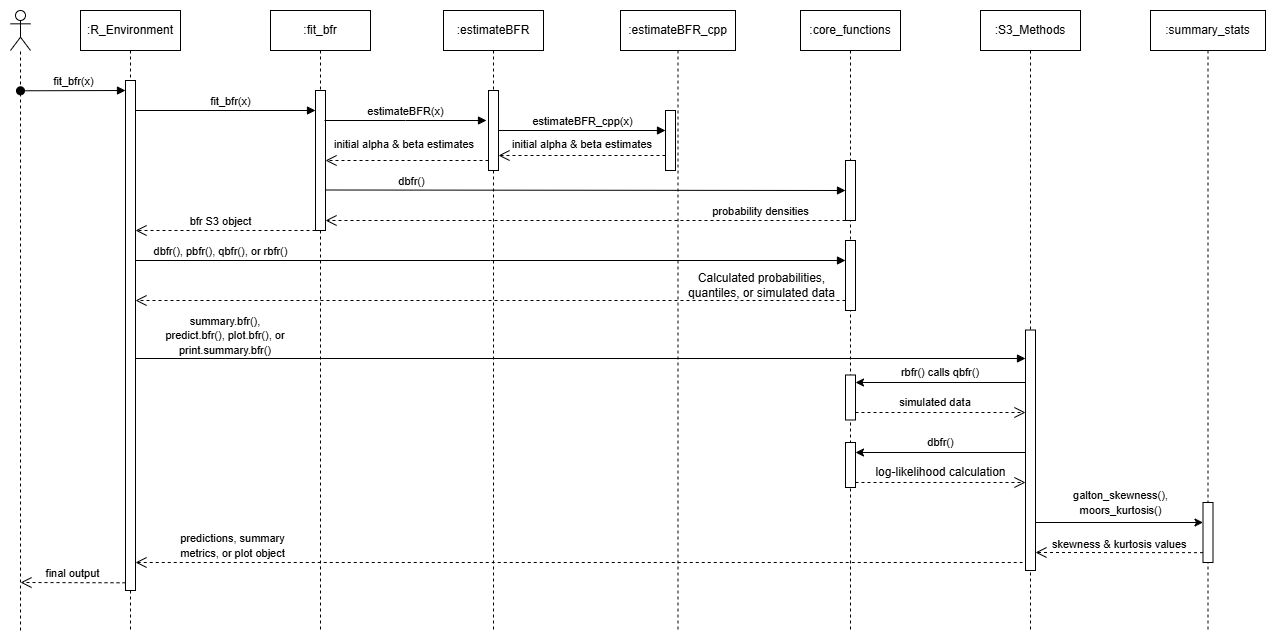

The diagram above was exported from draw.io. Its source (the exported page's mxGraphModel, read from the mxfile embedded in the PNG):
<mxGraphModel dx="2475" dy="936" grid="1" gridSize="10" guides="1" tooltips="1" connect="1" arrows="1" fold="1" page="1" pageScale="1" pageWidth="850" pageHeight="1100" math="0" shadow="0">
  <root>
    <mxCell id="0" />
    <mxCell id="1" parent="0" />
    <mxCell id="aM9ryv3xv72pqoxQDRHE-1" parent="1" style="shape=umlLifeline;perimeter=lifelinePerimeter;whiteSpace=wrap;html=1;container=0;dropTarget=0;collapsible=0;recursiveResize=0;outlineConnect=0;portConstraint=eastwest;newEdgeStyle={&quot;edgeStyle&quot;:&quot;elbowEdgeStyle&quot;,&quot;elbow&quot;:&quot;vertical&quot;,&quot;curved&quot;:0,&quot;rounded&quot;:0};" value=":R_Environment" vertex="1">
      <mxGeometry height="620" width="100" x="350" y="200" as="geometry" />
    </mxCell>
    <mxCell id="aM9ryv3xv72pqoxQDRHE-2" parent="aM9ryv3xv72pqoxQDRHE-1" style="html=1;points=[];perimeter=orthogonalPerimeter;outlineConnect=0;targetShapes=umlLifeline;portConstraint=eastwest;newEdgeStyle={&quot;edgeStyle&quot;:&quot;elbowEdgeStyle&quot;,&quot;elbow&quot;:&quot;vertical&quot;,&quot;curved&quot;:0,&quot;rounded&quot;:0};" value="" vertex="1">
      <mxGeometry height="510" width="10" x="45" y="70" as="geometry" />
    </mxCell>
    <mxCell id="aM9ryv3xv72pqoxQDRHE-5" parent="1" style="shape=umlLifeline;perimeter=lifelinePerimeter;whiteSpace=wrap;html=1;container=0;dropTarget=0;collapsible=0;recursiveResize=0;outlineConnect=0;portConstraint=eastwest;newEdgeStyle={&quot;edgeStyle&quot;:&quot;elbowEdgeStyle&quot;,&quot;elbow&quot;:&quot;vertical&quot;,&quot;curved&quot;:0,&quot;rounded&quot;:0};" value=":fit_bfr" vertex="1">
      <mxGeometry height="620" width="100" x="540" y="200" as="geometry" />
    </mxCell>
    <mxCell id="aM9ryv3xv72pqoxQDRHE-6" parent="aM9ryv3xv72pqoxQDRHE-5" style="html=1;points=[];perimeter=orthogonalPerimeter;outlineConnect=0;targetShapes=umlLifeline;portConstraint=eastwest;newEdgeStyle={&quot;edgeStyle&quot;:&quot;elbowEdgeStyle&quot;,&quot;elbow&quot;:&quot;vertical&quot;,&quot;curved&quot;:0,&quot;rounded&quot;:0};" value="" vertex="1">
      <mxGeometry height="140" width="10" x="45" y="80" as="geometry" />
    </mxCell>
    <mxCell id="aM9ryv3xv72pqoxQDRHE-7" edge="1" parent="1" style="html=1;verticalAlign=bottom;endArrow=block;edgeStyle=elbowEdgeStyle;elbow=vertical;curved=0;rounded=0;" target="aM9ryv3xv72pqoxQDRHE-6" value="fit_bfr(x)">
      <mxGeometry relative="1" x="0.1053" as="geometry">
        <mxPoint as="offset" />
        <Array as="points">
          <mxPoint x="490" y="300" />
        </Array>
        <mxPoint x="405" y="290" as="sourcePoint" />
        <mxPoint x="590" y="290" as="targetPoint" />
      </mxGeometry>
    </mxCell>
    <mxCell id="yyS1JoIdCIW1H3rXzotp-1" parent="1" style="shape=umlActor;verticalLabelPosition=bottom;verticalAlign=top;html=1;outlineConnect=0;" value="" vertex="1">
      <mxGeometry height="40" width="20" x="280" y="200" as="geometry" />
    </mxCell>
    <mxCell id="yyS1JoIdCIW1H3rXzotp-3" parent="1" style="shape=umlLifeline;perimeter=lifelinePerimeter;whiteSpace=wrap;html=1;container=0;dropTarget=0;collapsible=0;recursiveResize=0;outlineConnect=0;portConstraint=eastwest;newEdgeStyle={&quot;edgeStyle&quot;:&quot;elbowEdgeStyle&quot;,&quot;elbow&quot;:&quot;vertical&quot;,&quot;curved&quot;:0,&quot;rounded&quot;:0};" value=":estimateBFR_cpp" vertex="1">
      <mxGeometry height="620" width="115" x="890" y="200" as="geometry" />
    </mxCell>
    <mxCell id="yyS1JoIdCIW1H3rXzotp-4" parent="yyS1JoIdCIW1H3rXzotp-3" style="html=1;points=[];perimeter=orthogonalPerimeter;outlineConnect=0;targetShapes=umlLifeline;portConstraint=eastwest;newEdgeStyle={&quot;edgeStyle&quot;:&quot;elbowEdgeStyle&quot;,&quot;elbow&quot;:&quot;vertical&quot;,&quot;curved&quot;:0,&quot;rounded&quot;:0};" value="" vertex="1">
      <mxGeometry height="60" width="10" x="45" y="100" as="geometry" />
    </mxCell>
    <mxCell id="yyS1JoIdCIW1H3rXzotp-5" parent="1" style="shape=umlLifeline;perimeter=lifelinePerimeter;whiteSpace=wrap;html=1;container=0;dropTarget=0;collapsible=0;recursiveResize=0;outlineConnect=0;portConstraint=eastwest;newEdgeStyle={&quot;edgeStyle&quot;:&quot;elbowEdgeStyle&quot;,&quot;elbow&quot;:&quot;vertical&quot;,&quot;curved&quot;:0,&quot;rounded&quot;:0};" value=":S3_Methods" vertex="1">
      <mxGeometry height="620" width="100" x="1250" y="200" as="geometry" />
    </mxCell>
    <mxCell id="yyS1JoIdCIW1H3rXzotp-6" parent="yyS1JoIdCIW1H3rXzotp-5" style="html=1;points=[];perimeter=orthogonalPerimeter;outlineConnect=0;targetShapes=umlLifeline;portConstraint=eastwest;newEdgeStyle={&quot;edgeStyle&quot;:&quot;elbowEdgeStyle&quot;,&quot;elbow&quot;:&quot;vertical&quot;,&quot;curved&quot;:0,&quot;rounded&quot;:0};" value="" vertex="1">
      <mxGeometry height="240.5" width="10" x="45" y="319.5" as="geometry" />
    </mxCell>
    <mxCell id="yyS1JoIdCIW1H3rXzotp-7" edge="1" parent="1" style="html=1;verticalAlign=bottom;endArrow=block;edgeStyle=elbowEdgeStyle;elbow=vertical;curved=0;rounded=0;" target="yyS1JoIdCIW1H3rXzotp-4" value="estimateBFR_cpp(x)">
      <mxGeometry relative="1" as="geometry">
        <mxPoint as="offset" />
        <Array as="points" />
        <mxPoint x="768" y="320" as="sourcePoint" />
        <mxPoint x="930.5" y="320" as="targetPoint" />
      </mxGeometry>
    </mxCell>
    <mxCell id="yyS1JoIdCIW1H3rXzotp-8" edge="1" parent="1" source="yyS1JoIdCIW1H3rXzotp-4" style="html=1;verticalAlign=bottom;endArrow=open;dashed=1;endSize=9;edgeStyle=elbowEdgeStyle;elbow=vertical;curved=0;rounded=0;" value="">
      <mxGeometry relative="1" x="0.2063" y="55" as="geometry">
        <mxPoint as="offset" />
        <Array as="points" />
        <mxPoint x="933" y="344.64" as="sourcePoint" />
        <mxPoint x="768.0000000000002" y="344.5000000000001" as="targetPoint" />
      </mxGeometry>
    </mxCell>
    <mxCell id="yyS1JoIdCIW1H3rXzotp-9" edge="1" parent="1" style="html=1;verticalAlign=bottom;endArrow=open;dashed=1;endSize=9;edgeStyle=elbowEdgeStyle;elbow=horizontal;curved=0;rounded=0;" value="bfr S3 object">
      <mxGeometry relative="1" x="0.0606" as="geometry">
        <mxPoint as="offset" />
        <Array as="points">
          <mxPoint x="505" y="420" />
        </Array>
        <mxPoint x="585.0000000000002" y="420.00000000000017" as="sourcePoint" />
        <mxPoint x="405" y="420" as="targetPoint" />
      </mxGeometry>
    </mxCell>
    <mxCell id="yyS1JoIdCIW1H3rXzotp-10" edge="1" parent="1" style="html=1;verticalAlign=bottom;endArrow=block;edgeStyle=elbowEdgeStyle;elbow=horizontal;curved=0;rounded=0;" target="yyS1JoIdCIW1H3rXzotp-6" value="">
      <mxGeometry relative="1" x="-0.1348" y="20" as="geometry">
        <mxPoint as="offset" />
        <Array as="points">
          <mxPoint x="495" y="548" />
        </Array>
        <mxPoint x="405" y="548" as="sourcePoint" />
        <mxPoint x="1285" y="548" as="targetPoint" />
      </mxGeometry>
    </mxCell>
    <mxCell id="aM9ryv3xv72pqoxQDRHE-3" edge="1" parent="1" style="html=1;verticalAlign=bottom;startArrow=oval;endArrow=block;startSize=8;edgeStyle=elbowEdgeStyle;elbow=vertical;curved=0;rounded=0;" value="fit_bfr(x)">
      <mxGeometry relative="1" as="geometry">
        <mxPoint x="290" y="280.29" as="sourcePoint" />
        <mxPoint x="395" y="280.28571428571433" as="targetPoint" />
      </mxGeometry>
    </mxCell>
    <mxCell id="yyS1JoIdCIW1H3rXzotp-18" edge="1" parent="1" style="endArrow=none;dashed=1;html=1;rounded=0;" target="yyS1JoIdCIW1H3rXzotp-1" value="">
      <mxGeometry height="50" relative="1" width="50" as="geometry">
        <mxPoint x="290" y="820" as="sourcePoint" />
        <mxPoint x="315" y="325" as="targetPoint" />
      </mxGeometry>
    </mxCell>
    <mxCell id="yyS1JoIdCIW1H3rXzotp-19" edge="1" parent="1" style="html=1;verticalAlign=bottom;endArrow=open;dashed=1;endSize=9;edgeStyle=elbowEdgeStyle;elbow=vertical;curved=0;rounded=0;" value="final output">
      <mxGeometry relative="1" x="0.0005" as="geometry">
        <mxPoint as="offset" />
        <Array as="points" />
        <mxPoint x="395" y="772.2857142857143" as="sourcePoint" />
        <mxPoint x="290" y="772" as="targetPoint" />
      </mxGeometry>
    </mxCell>
    <mxCell id="yyS1JoIdCIW1H3rXzotp-20" parent="1" style="shape=umlLifeline;perimeter=lifelinePerimeter;whiteSpace=wrap;html=1;container=0;dropTarget=0;collapsible=0;recursiveResize=0;outlineConnect=0;portConstraint=eastwest;newEdgeStyle={&quot;edgeStyle&quot;:&quot;elbowEdgeStyle&quot;,&quot;elbow&quot;:&quot;vertical&quot;,&quot;curved&quot;:0,&quot;rounded&quot;:0};" value=":core_functions" vertex="1">
      <mxGeometry height="620" width="100" x="1070" y="200" as="geometry" />
    </mxCell>
    <mxCell id="yyS1JoIdCIW1H3rXzotp-21" parent="yyS1JoIdCIW1H3rXzotp-20" style="html=1;points=[];perimeter=orthogonalPerimeter;outlineConnect=0;targetShapes=umlLifeline;portConstraint=eastwest;newEdgeStyle={&quot;edgeStyle&quot;:&quot;elbowEdgeStyle&quot;,&quot;elbow&quot;:&quot;vertical&quot;,&quot;curved&quot;:0,&quot;rounded&quot;:0};" value="" vertex="1">
      <mxGeometry height="60" width="10" x="45" y="150" as="geometry" />
    </mxCell>
    <mxCell id="yyS1JoIdCIW1H3rXzotp-40" parent="yyS1JoIdCIW1H3rXzotp-20" style="html=1;points=[];perimeter=orthogonalPerimeter;outlineConnect=0;targetShapes=umlLifeline;portConstraint=eastwest;newEdgeStyle={&quot;edgeStyle&quot;:&quot;elbowEdgeStyle&quot;,&quot;elbow&quot;:&quot;vertical&quot;,&quot;curved&quot;:0,&quot;rounded&quot;:0};" value="" vertex="1">
      <mxGeometry height="45" width="10" x="45" y="364.5" as="geometry" />
    </mxCell>
    <mxCell id="yyS1JoIdCIW1H3rXzotp-49" parent="yyS1JoIdCIW1H3rXzotp-20" style="html=1;points=[];perimeter=orthogonalPerimeter;outlineConnect=0;targetShapes=umlLifeline;portConstraint=eastwest;newEdgeStyle={&quot;edgeStyle&quot;:&quot;elbowEdgeStyle&quot;,&quot;elbow&quot;:&quot;vertical&quot;,&quot;curved&quot;:0,&quot;rounded&quot;:0};" value="" vertex="1">
      <mxGeometry height="45" width="10" x="45" y="432" as="geometry" />
    </mxCell>
    <mxCell id="NmcB9TVyjwaaGSrD5Jvq-9" parent="yyS1JoIdCIW1H3rXzotp-20" style="html=1;points=[];perimeter=orthogonalPerimeter;outlineConnect=0;targetShapes=umlLifeline;portConstraint=eastwest;newEdgeStyle={&quot;edgeStyle&quot;:&quot;elbowEdgeStyle&quot;,&quot;elbow&quot;:&quot;vertical&quot;,&quot;curved&quot;:0,&quot;rounded&quot;:0};" value="" vertex="1">
      <mxGeometry height="70" width="10" x="45" y="230" as="geometry" />
    </mxCell>
    <mxCell id="yyS1JoIdCIW1H3rXzotp-22" edge="1" parent="1" style="html=1;verticalAlign=bottom;endArrow=block;edgeStyle=elbowEdgeStyle;elbow=vertical;curved=0;rounded=0;" target="yyS1JoIdCIW1H3rXzotp-21" value="dbfr()">
      <mxGeometry relative="1" x="-0.6715" as="geometry">
        <mxPoint x="1" as="offset" />
        <Array as="points" />
        <mxPoint x="595" y="379.5" as="sourcePoint" />
        <mxPoint x="1105" y="379.5" as="targetPoint" />
      </mxGeometry>
    </mxCell>
    <mxCell id="yyS1JoIdCIW1H3rXzotp-24" parent="1" style="shape=umlLifeline;perimeter=lifelinePerimeter;whiteSpace=wrap;html=1;container=0;dropTarget=0;collapsible=0;recursiveResize=0;outlineConnect=0;portConstraint=eastwest;newEdgeStyle={&quot;edgeStyle&quot;:&quot;elbowEdgeStyle&quot;,&quot;elbow&quot;:&quot;vertical&quot;,&quot;curved&quot;:0,&quot;rounded&quot;:0};" value=":summary_stats" vertex="1">
      <mxGeometry height="620" width="115" x="1420" y="200" as="geometry" />
    </mxCell>
    <mxCell id="yyS1JoIdCIW1H3rXzotp-25" parent="yyS1JoIdCIW1H3rXzotp-24" style="html=1;points=[];perimeter=orthogonalPerimeter;outlineConnect=0;targetShapes=umlLifeline;portConstraint=eastwest;newEdgeStyle={&quot;edgeStyle&quot;:&quot;elbowEdgeStyle&quot;,&quot;elbow&quot;:&quot;vertical&quot;,&quot;curved&quot;:0,&quot;rounded&quot;:0};" value="" vertex="1">
      <mxGeometry height="60" width="10" x="52.5" y="492" as="geometry" />
    </mxCell>
    <mxCell id="yyS1JoIdCIW1H3rXzotp-26" edge="1" parent="1" style="edgeStyle=elbowEdgeStyle;rounded=0;orthogonalLoop=1;jettySize=auto;html=1;elbow=vertical;curved=0;" target="yyS1JoIdCIW1H3rXzotp-25">
      <mxGeometry relative="1" as="geometry">
        <mxPoint x="1305" y="711.9968965517241" as="sourcePoint" />
        <mxPoint x="1475" y="711.9968965517241" as="targetPoint" />
      </mxGeometry>
    </mxCell>
    <mxCell id="yyS1JoIdCIW1H3rXzotp-27" edge="1" parent="1" style="edgeStyle=elbowEdgeStyle;rounded=0;orthogonalLoop=1;jettySize=auto;html=1;elbow=vertical;curved=0;dashed=1;endArrow=open;endFill=0;startArrow=none;startFill=0;endSize=9;" target="yyS1JoIdCIW1H3rXzotp-6">
      <mxGeometry relative="1" x="0.0141" as="geometry">
        <mxPoint x="1472.5" y="742.1442857142857" as="sourcePoint" />
        <mxPoint x="1302.5" y="742" as="targetPoint" />
      </mxGeometry>
    </mxCell>
    <mxCell id="yyS1JoIdCIW1H3rXzotp-33" parent="1" style="text;whiteSpace=wrap;html=1;" value="&lt;span style=&quot;color: rgb(0, 0, 0); font-family: Helvetica; font-size: 11px; font-style: normal; font-variant-ligatures: normal; font-variant-caps: normal; font-weight: 400; letter-spacing: normal; orphans: 2; text-align: center; text-indent: 0px; text-transform: none; widows: 2; word-spacing: 0px; -webkit-text-stroke-width: 0px; white-space: nowrap; background-color: rgb(255, 255, 255); text-decoration-thickness: initial; text-decoration-style: initial; text-decoration-color: initial; float: none; display: inline !important;&quot;&gt;skewness &amp;amp; kurtosis values&lt;/span&gt;" vertex="1">
      <mxGeometry height="20" width="100" x="1320" y="720" as="geometry" />
    </mxCell>
    <mxCell id="yyS1JoIdCIW1H3rXzotp-34" parent="1" style="text;html=1;whiteSpace=wrap;strokeColor=none;fillColor=none;align=center;verticalAlign=middle;rounded=0;" value="&lt;font style=&quot;font-size: 11px;&quot;&gt;galton_skewness(), moors_kurtosis()&lt;/font&gt;" vertex="1">
      <mxGeometry height="30" width="165" x="1307.5" y="677" as="geometry" />
    </mxCell>
    <mxCell id="yyS1JoIdCIW1H3rXzotp-37" edge="1" parent="1" source="yyS1JoIdCIW1H3rXzotp-21" style="html=1;verticalAlign=bottom;endArrow=open;dashed=1;endSize=9;edgeStyle=elbowEdgeStyle;elbow=vertical;curved=0;rounded=0;" value="probability densities">
      <mxGeometry relative="1" x="-0.6731" as="geometry">
        <mxPoint as="offset" />
        <Array as="points">
          <mxPoint x="855" y="410" />
        </Array>
        <mxPoint x="1105" y="410" as="sourcePoint" />
        <mxPoint x="595" y="410" as="targetPoint" />
      </mxGeometry>
    </mxCell>
    <mxCell id="yyS1JoIdCIW1H3rXzotp-39" edge="1" parent="1" style="endArrow=classic;html=1;rounded=0;" target="yyS1JoIdCIW1H3rXzotp-40" value="">
      <mxGeometry height="50" relative="1" width="50" as="geometry">
        <mxPoint x="1295" y="572.0000000000001" as="sourcePoint" />
        <mxPoint x="1193" y="572" as="targetPoint" />
      </mxGeometry>
    </mxCell>
    <mxCell id="yyS1JoIdCIW1H3rXzotp-41" parent="1" style="text;html=1;whiteSpace=wrap;strokeColor=none;fillColor=none;align=center;verticalAlign=middle;rounded=0;" value="&lt;font style=&quot;font-size: 11px;&quot;&gt;rbfr() calls qbfr()&lt;/font&gt;" vertex="1">
      <mxGeometry height="20" width="90" x="1165" y="552" as="geometry" />
    </mxCell>
    <mxCell id="yyS1JoIdCIW1H3rXzotp-42" edge="1" parent="1" style="endArrow=open;dashed=1;html=1;rounded=0;endFill=0;endSize=9;" value="">
      <mxGeometry height="50" relative="1" width="50" as="geometry">
        <mxPoint x="1125" y="602" as="sourcePoint" />
        <mxPoint x="1295" y="602" as="targetPoint" />
      </mxGeometry>
    </mxCell>
    <mxCell id="yyS1JoIdCIW1H3rXzotp-43" parent="1" style="text;html=1;whiteSpace=wrap;strokeColor=none;fillColor=none;align=center;verticalAlign=middle;rounded=0;" value="&lt;font style=&quot;font-size: 11px;&quot;&gt;simulated data&lt;/font&gt;" vertex="1">
      <mxGeometry height="20" width="90" x="1160" y="582" as="geometry" />
    </mxCell>
    <mxCell id="yyS1JoIdCIW1H3rXzotp-44" edge="1" parent="1" style="endArrow=none;dashed=1;html=1;rounded=0;startArrow=open;startFill=0;endSize=9;targetPerimeterSpacing=3;startSize=9;" target="yyS1JoIdCIW1H3rXzotp-6" value="">
      <mxGeometry height="50" relative="1" width="50" as="geometry">
        <mxPoint x="405" y="752.0000000000001" as="sourcePoint" />
        <mxPoint x="1125" y="752.0000000000001" as="targetPoint" />
      </mxGeometry>
    </mxCell>
    <mxCell id="yyS1JoIdCIW1H3rXzotp-45" parent="1" style="text;html=1;whiteSpace=wrap;strokeColor=none;fillColor=none;align=center;verticalAlign=middle;rounded=0;" value="&lt;font style=&quot;font-size: 11px;&quot;&gt;predictions, summary metrics, or plot object&lt;/font&gt;" vertex="1">
      <mxGeometry height="30" width="145" x="430" y="720" as="geometry" />
    </mxCell>
    <mxCell id="yyS1JoIdCIW1H3rXzotp-48" parent="1" style="text;html=1;whiteSpace=wrap;strokeColor=none;fillColor=none;align=center;verticalAlign=middle;rounded=0;" value="&lt;font style=&quot;font-size: 11px;&quot;&gt;summary.bfr(), predict.bfr(), plot.bfr(), or print.summary.bfr()&lt;/font&gt;" vertex="1">
      <mxGeometry height="30" width="130" x="430" y="510" as="geometry" />
    </mxCell>
    <mxCell id="yyS1JoIdCIW1H3rXzotp-50" edge="1" parent="1" style="endArrow=classic;html=1;rounded=0;" value="">
      <mxGeometry height="50" relative="1" width="50" as="geometry">
        <mxPoint x="1295" y="642.0000000000001" as="sourcePoint" />
        <mxPoint x="1125" y="642" as="targetPoint" />
      </mxGeometry>
    </mxCell>
    <mxCell id="yyS1JoIdCIW1H3rXzotp-51" edge="1" parent="1" style="endArrow=open;dashed=1;html=1;rounded=0;endFill=0;endSize=9;" value="">
      <mxGeometry height="50" relative="1" width="50" as="geometry">
        <mxPoint x="1125" y="672" as="sourcePoint" />
        <mxPoint x="1295" y="672" as="targetPoint" />
      </mxGeometry>
    </mxCell>
    <mxCell id="yyS1JoIdCIW1H3rXzotp-52" parent="1" style="text;html=1;whiteSpace=wrap;strokeColor=none;fillColor=none;align=center;verticalAlign=middle;rounded=0;" value="&lt;font style=&quot;font-size: 11px;&quot;&gt;dbfr()&lt;/font&gt;" vertex="1">
      <mxGeometry height="30" width="115" x="1153" y="617" as="geometry" />
    </mxCell>
    <mxCell id="yyS1JoIdCIW1H3rXzotp-53" parent="1" style="text;html=1;whiteSpace=wrap;strokeColor=none;fillColor=none;align=center;verticalAlign=middle;rounded=0;" value="log-likelihood calculation" vertex="1">
      <mxGeometry height="30" width="145" x="1138" y="647" as="geometry" />
    </mxCell>
    <mxCell id="NmcB9TVyjwaaGSrD5Jvq-1" parent="1" style="shape=umlLifeline;perimeter=lifelinePerimeter;whiteSpace=wrap;html=1;container=0;dropTarget=0;collapsible=0;recursiveResize=0;outlineConnect=0;portConstraint=eastwest;newEdgeStyle={&quot;edgeStyle&quot;:&quot;elbowEdgeStyle&quot;,&quot;elbow&quot;:&quot;vertical&quot;,&quot;curved&quot;:0,&quot;rounded&quot;:0};" value=":estimateBFR" vertex="1">
      <mxGeometry height="620" width="100" x="713" y="200" as="geometry" />
    </mxCell>
    <mxCell id="NmcB9TVyjwaaGSrD5Jvq-2" parent="NmcB9TVyjwaaGSrD5Jvq-1" style="html=1;points=[];perimeter=orthogonalPerimeter;outlineConnect=0;targetShapes=umlLifeline;portConstraint=eastwest;newEdgeStyle={&quot;edgeStyle&quot;:&quot;elbowEdgeStyle&quot;,&quot;elbow&quot;:&quot;vertical&quot;,&quot;curved&quot;:0,&quot;rounded&quot;:0};" value="" vertex="1">
      <mxGeometry height="80" width="10" x="45" y="80" as="geometry" />
    </mxCell>
    <mxCell id="NmcB9TVyjwaaGSrD5Jvq-3" edge="1" parent="1" style="html=1;verticalAlign=bottom;endArrow=block;edgeStyle=elbowEdgeStyle;elbow=vertical;curved=0;rounded=0;" value="estimateBFR(x)">
      <mxGeometry relative="1" as="geometry">
        <Array as="points" />
        <mxPoint x="594" y="310" as="sourcePoint" />
        <mxPoint x="756" y="310" as="targetPoint" />
      </mxGeometry>
    </mxCell>
    <mxCell id="NmcB9TVyjwaaGSrD5Jvq-6" parent="1" style="text;whiteSpace=wrap;html=1;" value="&lt;span style=&quot;color: rgb(0, 0, 0); font-family: Helvetica; font-size: 11px; font-style: normal; font-variant-ligatures: normal; font-variant-caps: normal; font-weight: 400; letter-spacing: normal; orphans: 2; text-align: center; text-indent: 0px; text-transform: none; widows: 2; word-spacing: 0px; -webkit-text-stroke-width: 0px; white-space: nowrap; background-color: rgb(255, 255, 255); text-decoration-thickness: initial; text-decoration-style: initial; text-decoration-color: initial; display: inline !important; float: none;&quot;&gt;initial alpha &amp;amp; beta estimates&lt;/span&gt;" vertex="1">
      <mxGeometry height="20" width="170" x="780" y="320" as="geometry" />
    </mxCell>
    <mxCell id="NmcB9TVyjwaaGSrD5Jvq-10" edge="1" parent="1" style="html=1;verticalAlign=bottom;endArrow=block;edgeStyle=elbowEdgeStyle;elbow=vertical;curved=0;rounded=0;" target="NmcB9TVyjwaaGSrD5Jvq-9" value="dbfr(), pbfr(), qbfr(), or rbfr()">
      <mxGeometry relative="1" x="-0.7606" as="geometry">
        <mxPoint as="offset" />
        <Array as="points" />
        <mxPoint x="405" y="450" as="sourcePoint" />
        <mxPoint x="915" y="450" as="targetPoint" />
      </mxGeometry>
    </mxCell>
    <mxCell id="NmcB9TVyjwaaGSrD5Jvq-11" edge="1" parent="1" style="html=1;verticalAlign=bottom;endArrow=open;dashed=1;endSize=9;edgeStyle=elbowEdgeStyle;elbow=vertical;curved=0;rounded=0;" value="">
      <mxGeometry relative="1" x="-0.7606" as="geometry">
        <mxPoint as="offset" />
        <Array as="points">
          <mxPoint x="855" y="490" />
        </Array>
        <mxPoint x="1115" y="490" as="sourcePoint" />
        <mxPoint x="405.00000000000045" y="490" as="targetPoint" />
      </mxGeometry>
    </mxCell>
    <mxCell id="y9KP8hTMk9On4AYeStOj-1" edge="1" parent="1" style="html=1;verticalAlign=bottom;endArrow=open;dashed=1;endSize=9;edgeStyle=elbowEdgeStyle;elbow=vertical;curved=0;rounded=0;" target="aM9ryv3xv72pqoxQDRHE-6" value="">
      <mxGeometry relative="1" x="0.1656" y="55" as="geometry">
        <mxPoint as="offset" />
        <Array as="points" />
        <mxPoint x="757.9999999999998" y="349.9999999999999" as="sourcePoint" />
        <mxPoint x="601" y="349.5" as="targetPoint" />
      </mxGeometry>
    </mxCell>
    <mxCell id="y9KP8hTMk9On4AYeStOj-2" parent="1" style="text;whiteSpace=wrap;html=1;" value="&lt;span style=&quot;color: rgb(0, 0, 0); font-family: Helvetica; font-size: 11px; font-style: normal; font-variant-ligatures: normal; font-variant-caps: normal; font-weight: 400; letter-spacing: normal; orphans: 2; text-align: center; text-indent: 0px; text-transform: none; widows: 2; word-spacing: 0px; -webkit-text-stroke-width: 0px; white-space: nowrap; background-color: rgb(255, 255, 255); text-decoration-thickness: initial; text-decoration-style: initial; text-decoration-color: initial; display: inline !important; float: none;&quot;&gt;initial alpha &amp;amp; beta estimates&lt;/span&gt;" vertex="1">
      <mxGeometry height="20" width="170" x="602.5" y="320" as="geometry" />
    </mxCell>
    <mxCell id="y9KP8hTMk9On4AYeStOj-4" parent="1" style="text;html=1;whiteSpace=wrap;strokeColor=none;fillColor=none;align=center;verticalAlign=middle;rounded=0;" value="Calculated probabilities, quantiles, or simulated data" vertex="1">
      <mxGeometry height="30" width="165" x="949" y="460" as="geometry" />
    </mxCell>
  </root>
</mxGraphModel>